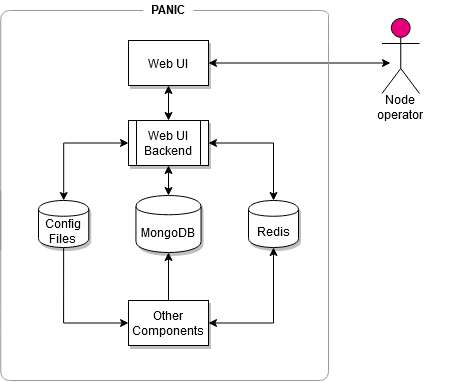

The diagram above was exported from draw.io. Its source (the exported page's mxGraphModel, read from the mxfile embedded in the PNG):
<mxGraphModel dx="1422" dy="791" grid="1" gridSize="10" guides="1" tooltips="1" connect="1" arrows="1" fold="1" page="1" pageScale="1" pageWidth="850" pageHeight="1100" math="0" shadow="0">
  <root>
    <mxCell id="0" />
    <mxCell id="1" parent="0" />
    <mxCell id="h4lNCpns_tAnnkK6t8-K-105" value="" style="endArrow=none;html=1;shadow=0;strokeColor=#999999;fontColor=#97D077;" parent="1" edge="1">
      <mxGeometry width="50" height="50" relative="1" as="geometry">
        <mxPoint x="305" y="10" as="sourcePoint" />
        <mxPoint x="217" y="10" as="targetPoint" />
        <Array as="points" />
      </mxGeometry>
    </mxCell>
    <mxCell id="_P0-GwjgioJob32Uy6p_-28" style="edgeStyle=orthogonalEdgeStyle;rounded=0;orthogonalLoop=1;jettySize=auto;html=1;exitX=0.5;exitY=1;exitDx=0;exitDy=0;entryX=1;entryY=0.5;entryDx=0;entryDy=0;startArrow=classic;startFill=1;strokeWidth=1;" edge="1" parent="1" source="h4lNCpns_tAnnkK6t8-K-51" target="_P0-GwjgioJob32Uy6p_-25">
      <mxGeometry relative="1" as="geometry" />
    </mxCell>
    <mxCell id="h4lNCpns_tAnnkK6t8-K-51" value="Redis" style="shape=cylinder;whiteSpace=wrap;html=1;boundedLbl=1;backgroundOutline=1;shadow=1;" parent="1" vertex="1">
      <mxGeometry x="410" y="200" width="50" height="47" as="geometry" />
    </mxCell>
    <mxCell id="_P0-GwjgioJob32Uy6p_-8" style="edgeStyle=orthogonalEdgeStyle;rounded=0;orthogonalLoop=1;jettySize=auto;html=1;exitX=0.5;exitY=1;exitDx=0;exitDy=0;entryX=0.5;entryY=0;entryDx=0;entryDy=0;startArrow=classic;startFill=1;strokeWidth=1;" edge="1" parent="1" source="h4lNCpns_tAnnkK6t8-K-98" target="Vj09VC3WoVhDXS-4OI5w-17">
      <mxGeometry relative="1" as="geometry" />
    </mxCell>
    <mxCell id="_P0-GwjgioJob32Uy6p_-9" style="edgeStyle=orthogonalEdgeStyle;rounded=0;orthogonalLoop=1;jettySize=auto;html=1;exitX=1;exitY=0.5;exitDx=0;exitDy=0;entryX=0.5;entryY=0;entryDx=0;entryDy=0;startArrow=classic;startFill=1;strokeWidth=1;" edge="1" parent="1" source="h4lNCpns_tAnnkK6t8-K-98" target="h4lNCpns_tAnnkK6t8-K-51">
      <mxGeometry relative="1" as="geometry" />
    </mxCell>
    <mxCell id="_P0-GwjgioJob32Uy6p_-10" style="edgeStyle=orthogonalEdgeStyle;rounded=0;orthogonalLoop=1;jettySize=auto;html=1;exitX=0;exitY=0.5;exitDx=0;exitDy=0;startArrow=classic;startFill=1;strokeWidth=1;" edge="1" parent="1" source="h4lNCpns_tAnnkK6t8-K-98" target="bavMpOT0xaV1V04LYKPk-18">
      <mxGeometry relative="1" as="geometry" />
    </mxCell>
    <mxCell id="Vj09VC3WoVhDXS-4OI5w-17" value="&lt;div&gt;MongoDB&lt;/div&gt;" style="shape=cylinder;whiteSpace=wrap;html=1;boundedLbl=1;backgroundOutline=1;shadow=1;" parent="1" vertex="1">
      <mxGeometry x="297.44" y="195" width="65.12" height="57" as="geometry" />
    </mxCell>
    <mxCell id="_P0-GwjgioJob32Uy6p_-7" style="edgeStyle=orthogonalEdgeStyle;rounded=0;orthogonalLoop=1;jettySize=auto;html=1;exitX=0.5;exitY=1;exitDx=0;exitDy=0;entryX=0.5;entryY=0;entryDx=0;entryDy=0;startArrow=classic;startFill=1;strokeWidth=1;" edge="1" parent="1" source="Vj09VC3WoVhDXS-4OI5w-18" target="h4lNCpns_tAnnkK6t8-K-98">
      <mxGeometry relative="1" as="geometry" />
    </mxCell>
    <mxCell id="_P0-GwjgioJob32Uy6p_-26" style="edgeStyle=orthogonalEdgeStyle;rounded=0;orthogonalLoop=1;jettySize=auto;html=1;exitX=1;exitY=0.5;exitDx=0;exitDy=0;startArrow=classic;startFill=1;strokeWidth=1;" edge="1" parent="1" source="Vj09VC3WoVhDXS-4OI5w-18">
      <mxGeometry relative="1" as="geometry">
        <mxPoint x="552" y="62.5" as="targetPoint" />
      </mxGeometry>
    </mxCell>
    <mxCell id="Vj09VC3WoVhDXS-4OI5w-18" value="&lt;div&gt;Web UI&lt;/div&gt;" style="rounded=0;whiteSpace=wrap;html=1;shadow=1;" parent="1" vertex="1">
      <mxGeometry x="290" y="40" width="80" height="45" as="geometry" />
    </mxCell>
    <mxCell id="_P0-GwjgioJob32Uy6p_-29" style="edgeStyle=orthogonalEdgeStyle;rounded=0;orthogonalLoop=1;jettySize=auto;html=1;exitX=0.5;exitY=1;exitDx=0;exitDy=0;entryX=0;entryY=0.5;entryDx=0;entryDy=0;startArrow=none;startFill=0;strokeWidth=1;" edge="1" parent="1" source="bavMpOT0xaV1V04LYKPk-18" target="_P0-GwjgioJob32Uy6p_-25">
      <mxGeometry relative="1" as="geometry" />
    </mxCell>
    <mxCell id="bavMpOT0xaV1V04LYKPk-18" value="&lt;div&gt;Config&lt;/div&gt;&lt;div&gt;Files&lt;br&gt;&lt;/div&gt;" style="shape=cylinder;whiteSpace=wrap;html=1;boundedLbl=1;backgroundOutline=1;shadow=1;" parent="1" vertex="1">
      <mxGeometry x="200" y="200" width="50.25" height="47" as="geometry" />
    </mxCell>
    <mxCell id="Vj09VC3WoVhDXS-4OI5w-102" value="" style="endArrow=none;html=1;shadow=0;strokeColor=#999999;fontColor=#97D077;" parent="1" edge="1">
      <mxGeometry width="50" height="50" relative="1" as="geometry">
        <mxPoint x="232.25" y="10" as="sourcePoint" />
        <mxPoint x="162.25" y="250" as="targetPoint" />
        <Array as="points">
          <mxPoint x="162.25" y="10" />
        </Array>
      </mxGeometry>
    </mxCell>
    <mxCell id="h4lNCpns_tAnnkK6t8-K-93" value="&lt;b&gt;PANIC&lt;/b&gt;" style="text;html=1;strokeColor=none;fillColor=#ffffff;align=center;verticalAlign=middle;whiteSpace=wrap;rounded=0;shadow=0;dashed=1;" parent="1" vertex="1">
      <mxGeometry x="305" width="50" height="18" as="geometry" />
    </mxCell>
    <mxCell id="_P0-GwjgioJob32Uy6p_-22" value="" style="endArrow=none;html=1;shadow=0;strokeColor=#999999;fontColor=#97D077;" edge="1" parent="1">
      <mxGeometry width="50" height="50" relative="1" as="geometry">
        <mxPoint x="490" y="60" as="sourcePoint" />
        <mxPoint x="355" y="10" as="targetPoint" />
        <Array as="points">
          <mxPoint x="490" y="30" />
          <mxPoint x="490" y="10" />
        </Array>
      </mxGeometry>
    </mxCell>
    <mxCell id="_P0-GwjgioJob32Uy6p_-27" style="edgeStyle=orthogonalEdgeStyle;rounded=0;orthogonalLoop=1;jettySize=auto;html=1;exitX=0.5;exitY=0;exitDx=0;exitDy=0;entryX=0.5;entryY=1;entryDx=0;entryDy=0;startArrow=none;startFill=0;strokeWidth=1;" edge="1" parent="1" source="_P0-GwjgioJob32Uy6p_-25" target="Vj09VC3WoVhDXS-4OI5w-17">
      <mxGeometry relative="1" as="geometry" />
    </mxCell>
    <mxCell id="_P0-GwjgioJob32Uy6p_-25" value="Other Components" style="rounded=0;whiteSpace=wrap;html=1;shadow=1;" vertex="1" parent="1">
      <mxGeometry x="290" y="300" width="80" height="45" as="geometry" />
    </mxCell>
    <mxCell id="Vj09VC3WoVhDXS-4OI5w-104" value="" style="endArrow=none;html=1;shadow=0;strokeColor=#999999;fontColor=#97D077;" parent="1" edge="1">
      <mxGeometry width="50" height="50" relative="1" as="geometry">
        <mxPoint x="180" y="380" as="sourcePoint" />
        <mxPoint x="490" y="60" as="targetPoint" />
        <Array as="points">
          <mxPoint x="490" y="380" />
        </Array>
      </mxGeometry>
    </mxCell>
    <mxCell id="Vj09VC3WoVhDXS-4OI5w-103" value="" style="endArrow=none;html=1;shadow=0;strokeColor=#999999;fontColor=#97D077;" parent="1" edge="1">
      <mxGeometry width="50" height="50" relative="1" as="geometry">
        <mxPoint x="232.25" y="380" as="sourcePoint" />
        <mxPoint x="162.25" y="190" as="targetPoint" />
        <Array as="points">
          <mxPoint x="162.25" y="380" />
          <mxPoint x="162.25" y="320" />
        </Array>
      </mxGeometry>
    </mxCell>
    <mxCell id="h4lNCpns_tAnnkK6t8-K-98" value="&lt;div&gt;Web UI Backend&lt;/div&gt;" style="shape=process;whiteSpace=wrap;html=1;backgroundOutline=1;shadow=1;" parent="1" vertex="1">
      <mxGeometry x="290" y="120" width="80" height="45" as="geometry" />
    </mxCell>
    <mxCell id="h4lNCpns_tAnnkK6t8-K-81" value="" style="group" parent="1" vertex="1" connectable="0">
      <mxGeometry x="515" y="13" width="100" height="99" as="geometry" />
    </mxCell>
    <mxCell id="h4lNCpns_tAnnkK6t8-K-82" value="" style="group" parent="h4lNCpns_tAnnkK6t8-K-81" vertex="1" connectable="0">
      <mxGeometry x="12.25" y="5" width="70" height="99" as="geometry" />
    </mxCell>
    <mxCell id="h4lNCpns_tAnnkK6t8-K-79" value="Node&lt;br&gt;operator" style="text;html=1;strokeColor=none;fillColor=none;align=center;verticalAlign=middle;whiteSpace=wrap;rounded=0;fontColor=#000000;" parent="h4lNCpns_tAnnkK6t8-K-82" vertex="1">
      <mxGeometry y="79" width="70" height="20" as="geometry" />
    </mxCell>
    <mxCell id="h4lNCpns_tAnnkK6t8-K-80" value="" style="shape=umlActor;verticalLabelPosition=bottom;labelBackgroundColor=#ffffff;verticalAlign=top;html=1;outlineConnect=0;strokeColor=#000000;fillColor=#E6007A;" parent="h4lNCpns_tAnnkK6t8-K-82" vertex="1">
      <mxGeometry x="16.25" width="37.5" height="75" as="geometry" />
    </mxCell>
  </root>
</mxGraphModel>